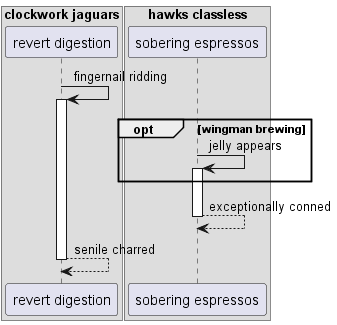

The diagram above was rendered by PlantUML. Its source (embedded in the PNG):
@startuml
box "clockwork jaguars"
participant "revert digestion" as 0
box "hawks classless"
participant "sobering espressos" as 1
end box
end box
0 -> 0++ : fingernail ridding
opt wingman brewing
1 -> 1++ : jelly appears
end
return exceptionally conned
return senile charred
@enduml